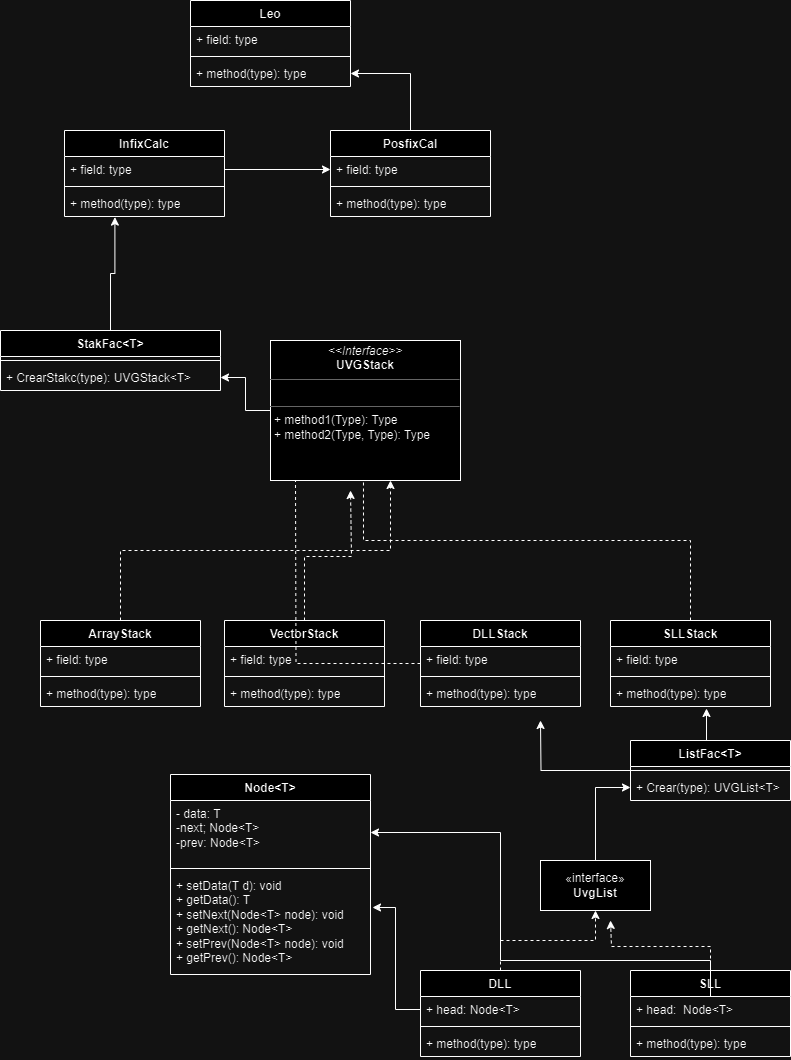

The diagram above was exported from draw.io. Its source (the exported page's mxGraphModel, read from the mxfile embedded in the PNG):
<mxGraphModel dx="1050" dy="653" grid="1" gridSize="10" guides="1" tooltips="1" connect="1" arrows="1" fold="1" page="1" pageScale="1" pageWidth="827" pageHeight="1169" math="0" shadow="0">
  <root>
    <mxCell id="0" />
    <mxCell id="1" parent="0" />
    <mxCell id="OaXms8MLqEji5rj087fe-23" style="edgeStyle=orthogonalEdgeStyle;rounded=0;orthogonalLoop=1;jettySize=auto;html=1;dashed=1;" parent="1" source="OaXms8MLqEji5rj087fe-6" edge="1">
      <mxGeometry relative="1" as="geometry">
        <mxPoint x="420" y="570" as="targetPoint" />
        <Array as="points">
          <mxPoint x="150" y="640" />
          <mxPoint x="420" y="640" />
        </Array>
      </mxGeometry>
    </mxCell>
    <mxCell id="OaXms8MLqEji5rj087fe-6" value="ArrayStack" style="swimlane;fontStyle=1;align=center;verticalAlign=top;childLayout=stackLayout;horizontal=1;startSize=26;horizontalStack=0;resizeParent=1;resizeParentMax=0;resizeLast=0;collapsible=1;marginBottom=0;whiteSpace=wrap;html=1;" parent="1" vertex="1">
      <mxGeometry x="70" y="710" width="160" height="86" as="geometry" />
    </mxCell>
    <mxCell id="OaXms8MLqEji5rj087fe-7" value="+ field: type" style="text;strokeColor=none;fillColor=none;align=left;verticalAlign=top;spacingLeft=4;spacingRight=4;overflow=hidden;rotatable=0;points=[[0,0.5],[1,0.5]];portConstraint=eastwest;whiteSpace=wrap;html=1;" parent="OaXms8MLqEji5rj087fe-6" vertex="1">
      <mxGeometry y="26" width="160" height="26" as="geometry" />
    </mxCell>
    <mxCell id="OaXms8MLqEji5rj087fe-8" value="" style="line;strokeWidth=1;fillColor=none;align=left;verticalAlign=middle;spacingTop=-1;spacingLeft=3;spacingRight=3;rotatable=0;labelPosition=right;points=[];portConstraint=eastwest;strokeColor=inherit;" parent="OaXms8MLqEji5rj087fe-6" vertex="1">
      <mxGeometry y="52" width="160" height="8" as="geometry" />
    </mxCell>
    <mxCell id="OaXms8MLqEji5rj087fe-9" value="+ method(type): type" style="text;strokeColor=none;fillColor=none;align=left;verticalAlign=top;spacingLeft=4;spacingRight=4;overflow=hidden;rotatable=0;points=[[0,0.5],[1,0.5]];portConstraint=eastwest;whiteSpace=wrap;html=1;" parent="OaXms8MLqEji5rj087fe-6" vertex="1">
      <mxGeometry y="60" width="160" height="26" as="geometry" />
    </mxCell>
    <mxCell id="OaXms8MLqEji5rj087fe-22" style="edgeStyle=orthogonalEdgeStyle;rounded=0;orthogonalLoop=1;jettySize=auto;html=1;dashed=1;" parent="1" source="OaXms8MLqEji5rj087fe-10" edge="1">
      <mxGeometry relative="1" as="geometry">
        <mxPoint x="380" y="580" as="targetPoint" />
        <Array as="points">
          <mxPoint x="334" y="646" />
          <mxPoint x="381" y="646" />
        </Array>
      </mxGeometry>
    </mxCell>
    <mxCell id="OaXms8MLqEji5rj087fe-10" value="VectorStack" style="swimlane;fontStyle=1;align=center;verticalAlign=top;childLayout=stackLayout;horizontal=1;startSize=26;horizontalStack=0;resizeParent=1;resizeParentMax=0;resizeLast=0;collapsible=1;marginBottom=0;whiteSpace=wrap;html=1;" parent="1" vertex="1">
      <mxGeometry x="254" y="710" width="160" height="86" as="geometry" />
    </mxCell>
    <mxCell id="OaXms8MLqEji5rj087fe-11" value="+ field: type" style="text;strokeColor=none;fillColor=none;align=left;verticalAlign=top;spacingLeft=4;spacingRight=4;overflow=hidden;rotatable=0;points=[[0,0.5],[1,0.5]];portConstraint=eastwest;whiteSpace=wrap;html=1;" parent="OaXms8MLqEji5rj087fe-10" vertex="1">
      <mxGeometry y="26" width="160" height="26" as="geometry" />
    </mxCell>
    <mxCell id="OaXms8MLqEji5rj087fe-12" value="" style="line;strokeWidth=1;fillColor=none;align=left;verticalAlign=middle;spacingTop=-1;spacingLeft=3;spacingRight=3;rotatable=0;labelPosition=right;points=[];portConstraint=eastwest;strokeColor=inherit;" parent="OaXms8MLqEji5rj087fe-10" vertex="1">
      <mxGeometry y="52" width="160" height="8" as="geometry" />
    </mxCell>
    <mxCell id="OaXms8MLqEji5rj087fe-13" value="+ method(type): type" style="text;strokeColor=none;fillColor=none;align=left;verticalAlign=top;spacingLeft=4;spacingRight=4;overflow=hidden;rotatable=0;points=[[0,0.5],[1,0.5]];portConstraint=eastwest;whiteSpace=wrap;html=1;" parent="OaXms8MLqEji5rj087fe-10" vertex="1">
      <mxGeometry y="60" width="160" height="26" as="geometry" />
    </mxCell>
    <mxCell id="OaXms8MLqEji5rj087fe-14" value="DLLStack" style="swimlane;fontStyle=1;align=center;verticalAlign=top;childLayout=stackLayout;horizontal=1;startSize=26;horizontalStack=0;resizeParent=1;resizeParentMax=0;resizeLast=0;collapsible=1;marginBottom=0;whiteSpace=wrap;html=1;" parent="1" vertex="1">
      <mxGeometry x="450" y="710" width="160" height="86" as="geometry" />
    </mxCell>
    <mxCell id="OaXms8MLqEji5rj087fe-15" value="+ field: type" style="text;strokeColor=none;fillColor=none;align=left;verticalAlign=top;spacingLeft=4;spacingRight=4;overflow=hidden;rotatable=0;points=[[0,0.5],[1,0.5]];portConstraint=eastwest;whiteSpace=wrap;html=1;" parent="OaXms8MLqEji5rj087fe-14" vertex="1">
      <mxGeometry y="26" width="160" height="26" as="geometry" />
    </mxCell>
    <mxCell id="OaXms8MLqEji5rj087fe-16" value="" style="line;strokeWidth=1;fillColor=none;align=left;verticalAlign=middle;spacingTop=-1;spacingLeft=3;spacingRight=3;rotatable=0;labelPosition=right;points=[];portConstraint=eastwest;strokeColor=inherit;" parent="OaXms8MLqEji5rj087fe-14" vertex="1">
      <mxGeometry y="52" width="160" height="8" as="geometry" />
    </mxCell>
    <mxCell id="OaXms8MLqEji5rj087fe-17" value="+ method(type): type" style="text;strokeColor=none;fillColor=none;align=left;verticalAlign=top;spacingLeft=4;spacingRight=4;overflow=hidden;rotatable=0;points=[[0,0.5],[1,0.5]];portConstraint=eastwest;whiteSpace=wrap;html=1;" parent="OaXms8MLqEji5rj087fe-14" vertex="1">
      <mxGeometry y="60" width="160" height="26" as="geometry" />
    </mxCell>
    <mxCell id="OaXms8MLqEji5rj087fe-18" value="SLLStack" style="swimlane;fontStyle=1;align=center;verticalAlign=top;childLayout=stackLayout;horizontal=1;startSize=26;horizontalStack=0;resizeParent=1;resizeParentMax=0;resizeLast=0;collapsible=1;marginBottom=0;whiteSpace=wrap;html=1;" parent="1" vertex="1">
      <mxGeometry x="640" y="710" width="160" height="86" as="geometry" />
    </mxCell>
    <mxCell id="OaXms8MLqEji5rj087fe-19" value="+ field: type" style="text;strokeColor=none;fillColor=none;align=left;verticalAlign=top;spacingLeft=4;spacingRight=4;overflow=hidden;rotatable=0;points=[[0,0.5],[1,0.5]];portConstraint=eastwest;whiteSpace=wrap;html=1;" parent="OaXms8MLqEji5rj087fe-18" vertex="1">
      <mxGeometry y="26" width="160" height="26" as="geometry" />
    </mxCell>
    <mxCell id="OaXms8MLqEji5rj087fe-20" value="" style="line;strokeWidth=1;fillColor=none;align=left;verticalAlign=middle;spacingTop=-1;spacingLeft=3;spacingRight=3;rotatable=0;labelPosition=right;points=[];portConstraint=eastwest;strokeColor=inherit;" parent="OaXms8MLqEji5rj087fe-18" vertex="1">
      <mxGeometry y="52" width="160" height="8" as="geometry" />
    </mxCell>
    <mxCell id="OaXms8MLqEji5rj087fe-21" value="+ method(type): type" style="text;strokeColor=none;fillColor=none;align=left;verticalAlign=top;spacingLeft=4;spacingRight=4;overflow=hidden;rotatable=0;points=[[0,0.5],[1,0.5]];portConstraint=eastwest;whiteSpace=wrap;html=1;" parent="OaXms8MLqEji5rj087fe-18" vertex="1">
      <mxGeometry y="60" width="160" height="26" as="geometry" />
    </mxCell>
    <mxCell id="OaXms8MLqEji5rj087fe-24" style="edgeStyle=orthogonalEdgeStyle;rounded=0;orthogonalLoop=1;jettySize=auto;html=1;entryX=0.156;entryY=1.176;entryDx=0;entryDy=0;entryPerimeter=0;dashed=1;" parent="1" source="OaXms8MLqEji5rj087fe-14" edge="1">
      <mxGeometry relative="1" as="geometry">
        <mxPoint x="324.96000000000004" y="551.4079999999999" as="targetPoint" />
      </mxGeometry>
    </mxCell>
    <mxCell id="OaXms8MLqEji5rj087fe-25" style="edgeStyle=orthogonalEdgeStyle;rounded=0;orthogonalLoop=1;jettySize=auto;html=1;entryX=0.581;entryY=0.941;entryDx=0;entryDy=0;entryPerimeter=0;dashed=1;" parent="1" source="OaXms8MLqEji5rj087fe-18" edge="1">
      <mxGeometry relative="1" as="geometry">
        <mxPoint x="392.96000000000004" y="549.528" as="targetPoint" />
        <Array as="points">
          <mxPoint x="720" y="630" />
          <mxPoint x="393" y="630" />
        </Array>
      </mxGeometry>
    </mxCell>
    <mxCell id="OaXms8MLqEji5rj087fe-26" value="StakFac&amp;lt;T&amp;gt;" style="swimlane;fontStyle=1;align=center;verticalAlign=top;childLayout=stackLayout;horizontal=1;startSize=26;horizontalStack=0;resizeParent=1;resizeParentMax=0;resizeLast=0;collapsible=1;marginBottom=0;whiteSpace=wrap;html=1;" parent="1" vertex="1">
      <mxGeometry x="30" y="420" width="220" height="60" as="geometry" />
    </mxCell>
    <mxCell id="OaXms8MLqEji5rj087fe-28" value="" style="line;strokeWidth=1;fillColor=none;align=left;verticalAlign=middle;spacingTop=-1;spacingLeft=3;spacingRight=3;rotatable=0;labelPosition=right;points=[];portConstraint=eastwest;strokeColor=inherit;" parent="OaXms8MLqEji5rj087fe-26" vertex="1">
      <mxGeometry y="26" width="220" height="8" as="geometry" />
    </mxCell>
    <mxCell id="OaXms8MLqEji5rj087fe-29" value="+ CrearStakc(type): UVGStack&amp;lt;T&amp;gt;" style="text;strokeColor=none;fillColor=none;align=left;verticalAlign=top;spacingLeft=4;spacingRight=4;overflow=hidden;rotatable=0;points=[[0,0.5],[1,0.5]];portConstraint=eastwest;whiteSpace=wrap;html=1;" parent="OaXms8MLqEji5rj087fe-26" vertex="1">
      <mxGeometry y="34" width="220" height="26" as="geometry" />
    </mxCell>
    <mxCell id="OaXms8MLqEji5rj087fe-30" value="InfixCalc" style="swimlane;fontStyle=1;align=center;verticalAlign=top;childLayout=stackLayout;horizontal=1;startSize=26;horizontalStack=0;resizeParent=1;resizeParentMax=0;resizeLast=0;collapsible=1;marginBottom=0;whiteSpace=wrap;html=1;" parent="1" vertex="1">
      <mxGeometry x="94" y="220" width="160" height="86" as="geometry" />
    </mxCell>
    <mxCell id="OaXms8MLqEji5rj087fe-31" value="+ field: type" style="text;strokeColor=none;fillColor=none;align=left;verticalAlign=top;spacingLeft=4;spacingRight=4;overflow=hidden;rotatable=0;points=[[0,0.5],[1,0.5]];portConstraint=eastwest;whiteSpace=wrap;html=1;" parent="OaXms8MLqEji5rj087fe-30" vertex="1">
      <mxGeometry y="26" width="160" height="26" as="geometry" />
    </mxCell>
    <mxCell id="OaXms8MLqEji5rj087fe-32" value="" style="line;strokeWidth=1;fillColor=none;align=left;verticalAlign=middle;spacingTop=-1;spacingLeft=3;spacingRight=3;rotatable=0;labelPosition=right;points=[];portConstraint=eastwest;strokeColor=inherit;" parent="OaXms8MLqEji5rj087fe-30" vertex="1">
      <mxGeometry y="52" width="160" height="8" as="geometry" />
    </mxCell>
    <mxCell id="OaXms8MLqEji5rj087fe-33" value="+ method(type): type" style="text;strokeColor=none;fillColor=none;align=left;verticalAlign=top;spacingLeft=4;spacingRight=4;overflow=hidden;rotatable=0;points=[[0,0.5],[1,0.5]];portConstraint=eastwest;whiteSpace=wrap;html=1;" parent="OaXms8MLqEji5rj087fe-30" vertex="1">
      <mxGeometry y="60" width="160" height="26" as="geometry" />
    </mxCell>
    <mxCell id="cwqL7HaqL7kgN09AELeZ-7" style="edgeStyle=orthogonalEdgeStyle;rounded=0;orthogonalLoop=1;jettySize=auto;html=1;" edge="1" parent="1" source="OaXms8MLqEji5rj087fe-34" target="OaXms8MLqEji5rj087fe-41">
      <mxGeometry relative="1" as="geometry" />
    </mxCell>
    <mxCell id="OaXms8MLqEji5rj087fe-34" value="PosfixCal" style="swimlane;fontStyle=1;align=center;verticalAlign=top;childLayout=stackLayout;horizontal=1;startSize=26;horizontalStack=0;resizeParent=1;resizeParentMax=0;resizeLast=0;collapsible=1;marginBottom=0;whiteSpace=wrap;html=1;" parent="1" vertex="1">
      <mxGeometry x="360" y="220" width="160" height="86" as="geometry" />
    </mxCell>
    <mxCell id="OaXms8MLqEji5rj087fe-35" value="+ field: type" style="text;strokeColor=none;fillColor=none;align=left;verticalAlign=top;spacingLeft=4;spacingRight=4;overflow=hidden;rotatable=0;points=[[0,0.5],[1,0.5]];portConstraint=eastwest;whiteSpace=wrap;html=1;" parent="OaXms8MLqEji5rj087fe-34" vertex="1">
      <mxGeometry y="26" width="160" height="26" as="geometry" />
    </mxCell>
    <mxCell id="OaXms8MLqEji5rj087fe-36" value="" style="line;strokeWidth=1;fillColor=none;align=left;verticalAlign=middle;spacingTop=-1;spacingLeft=3;spacingRight=3;rotatable=0;labelPosition=right;points=[];portConstraint=eastwest;strokeColor=inherit;" parent="OaXms8MLqEji5rj087fe-34" vertex="1">
      <mxGeometry y="52" width="160" height="8" as="geometry" />
    </mxCell>
    <mxCell id="OaXms8MLqEji5rj087fe-37" value="+ method(type): type" style="text;strokeColor=none;fillColor=none;align=left;verticalAlign=top;spacingLeft=4;spacingRight=4;overflow=hidden;rotatable=0;points=[[0,0.5],[1,0.5]];portConstraint=eastwest;whiteSpace=wrap;html=1;" parent="OaXms8MLqEji5rj087fe-34" vertex="1">
      <mxGeometry y="60" width="160" height="26" as="geometry" />
    </mxCell>
    <mxCell id="OaXms8MLqEji5rj087fe-38" value="Leo" style="swimlane;fontStyle=1;align=center;verticalAlign=top;childLayout=stackLayout;horizontal=1;startSize=26;horizontalStack=0;resizeParent=1;resizeParentMax=0;resizeLast=0;collapsible=1;marginBottom=0;whiteSpace=wrap;html=1;" parent="1" vertex="1">
      <mxGeometry x="220" y="90" width="160" height="86" as="geometry" />
    </mxCell>
    <mxCell id="OaXms8MLqEji5rj087fe-39" value="+ field: type" style="text;strokeColor=none;fillColor=none;align=left;verticalAlign=top;spacingLeft=4;spacingRight=4;overflow=hidden;rotatable=0;points=[[0,0.5],[1,0.5]];portConstraint=eastwest;whiteSpace=wrap;html=1;" parent="OaXms8MLqEji5rj087fe-38" vertex="1">
      <mxGeometry y="26" width="160" height="26" as="geometry" />
    </mxCell>
    <mxCell id="OaXms8MLqEji5rj087fe-40" value="" style="line;strokeWidth=1;fillColor=none;align=left;verticalAlign=middle;spacingTop=-1;spacingLeft=3;spacingRight=3;rotatable=0;labelPosition=right;points=[];portConstraint=eastwest;strokeColor=inherit;" parent="OaXms8MLqEji5rj087fe-38" vertex="1">
      <mxGeometry y="52" width="160" height="8" as="geometry" />
    </mxCell>
    <mxCell id="OaXms8MLqEji5rj087fe-41" value="+ method(type): type" style="text;strokeColor=none;fillColor=none;align=left;verticalAlign=top;spacingLeft=4;spacingRight=4;overflow=hidden;rotatable=0;points=[[0,0.5],[1,0.5]];portConstraint=eastwest;whiteSpace=wrap;html=1;" parent="OaXms8MLqEji5rj087fe-38" vertex="1">
      <mxGeometry y="60" width="160" height="26" as="geometry" />
    </mxCell>
    <mxCell id="OaXms8MLqEji5rj087fe-77" style="edgeStyle=orthogonalEdgeStyle;rounded=0;orthogonalLoop=1;jettySize=auto;html=1;" parent="1" source="OaXms8MLqEji5rj087fe-42" target="OaXms8MLqEji5rj087fe-66" edge="1">
      <mxGeometry relative="1" as="geometry" />
    </mxCell>
    <mxCell id="OaXms8MLqEji5rj087fe-42" value="«interface»&lt;br&gt;&lt;b&gt;UvgList&lt;/b&gt;" style="html=1;whiteSpace=wrap;" parent="1" vertex="1">
      <mxGeometry x="570" y="950" width="110" height="50" as="geometry" />
    </mxCell>
    <mxCell id="OaXms8MLqEji5rj087fe-55" style="edgeStyle=orthogonalEdgeStyle;rounded=0;orthogonalLoop=1;jettySize=auto;html=1;dashed=1;" parent="1" source="OaXms8MLqEji5rj087fe-47" target="OaXms8MLqEji5rj087fe-42" edge="1">
      <mxGeometry relative="1" as="geometry" />
    </mxCell>
    <mxCell id="OaXms8MLqEji5rj087fe-47" value="DLL" style="swimlane;fontStyle=1;align=center;verticalAlign=top;childLayout=stackLayout;horizontal=1;startSize=26;horizontalStack=0;resizeParent=1;resizeParentMax=0;resizeLast=0;collapsible=1;marginBottom=0;whiteSpace=wrap;html=1;" parent="1" vertex="1">
      <mxGeometry x="450" y="1060" width="160" height="86" as="geometry" />
    </mxCell>
    <mxCell id="OaXms8MLqEji5rj087fe-48" value="+ head: Node&amp;lt;T&amp;gt;" style="text;strokeColor=none;fillColor=none;align=left;verticalAlign=top;spacingLeft=4;spacingRight=4;overflow=hidden;rotatable=0;points=[[0,0.5],[1,0.5]];portConstraint=eastwest;whiteSpace=wrap;html=1;" parent="OaXms8MLqEji5rj087fe-47" vertex="1">
      <mxGeometry y="26" width="160" height="26" as="geometry" />
    </mxCell>
    <mxCell id="OaXms8MLqEji5rj087fe-49" value="" style="line;strokeWidth=1;fillColor=none;align=left;verticalAlign=middle;spacingTop=-1;spacingLeft=3;spacingRight=3;rotatable=0;labelPosition=right;points=[];portConstraint=eastwest;strokeColor=inherit;" parent="OaXms8MLqEji5rj087fe-47" vertex="1">
      <mxGeometry y="52" width="160" height="8" as="geometry" />
    </mxCell>
    <mxCell id="OaXms8MLqEji5rj087fe-50" value="+ method(type): type" style="text;strokeColor=none;fillColor=none;align=left;verticalAlign=top;spacingLeft=4;spacingRight=4;overflow=hidden;rotatable=0;points=[[0,0.5],[1,0.5]];portConstraint=eastwest;whiteSpace=wrap;html=1;" parent="OaXms8MLqEji5rj087fe-47" vertex="1">
      <mxGeometry y="60" width="160" height="26" as="geometry" />
    </mxCell>
    <mxCell id="OaXms8MLqEji5rj087fe-56" style="edgeStyle=orthogonalEdgeStyle;rounded=0;orthogonalLoop=1;jettySize=auto;html=1;dashed=1;" parent="1" source="OaXms8MLqEji5rj087fe-51" edge="1">
      <mxGeometry relative="1" as="geometry">
        <mxPoint x="640" y="1010" as="targetPoint" />
        <Array as="points">
          <mxPoint x="740" y="1036" />
          <mxPoint x="641" y="1036" />
        </Array>
      </mxGeometry>
    </mxCell>
    <mxCell id="OaXms8MLqEji5rj087fe-51" value="SLL" style="swimlane;fontStyle=1;align=center;verticalAlign=top;childLayout=stackLayout;horizontal=1;startSize=26;horizontalStack=0;resizeParent=1;resizeParentMax=0;resizeLast=0;collapsible=1;marginBottom=0;whiteSpace=wrap;html=1;" parent="1" vertex="1">
      <mxGeometry x="660" y="1060" width="160" height="86" as="geometry" />
    </mxCell>
    <mxCell id="OaXms8MLqEji5rj087fe-52" value="+ head:&amp;nbsp; Node&amp;lt;T&amp;gt;" style="text;strokeColor=none;fillColor=none;align=left;verticalAlign=top;spacingLeft=4;spacingRight=4;overflow=hidden;rotatable=0;points=[[0,0.5],[1,0.5]];portConstraint=eastwest;whiteSpace=wrap;html=1;" parent="OaXms8MLqEji5rj087fe-51" vertex="1">
      <mxGeometry y="26" width="160" height="26" as="geometry" />
    </mxCell>
    <mxCell id="OaXms8MLqEji5rj087fe-53" value="" style="line;strokeWidth=1;fillColor=none;align=left;verticalAlign=middle;spacingTop=-1;spacingLeft=3;spacingRight=3;rotatable=0;labelPosition=right;points=[];portConstraint=eastwest;strokeColor=inherit;" parent="OaXms8MLqEji5rj087fe-51" vertex="1">
      <mxGeometry y="52" width="160" height="8" as="geometry" />
    </mxCell>
    <mxCell id="OaXms8MLqEji5rj087fe-54" value="+ method(type): type" style="text;strokeColor=none;fillColor=none;align=left;verticalAlign=top;spacingLeft=4;spacingRight=4;overflow=hidden;rotatable=0;points=[[0,0.5],[1,0.5]];portConstraint=eastwest;whiteSpace=wrap;html=1;" parent="OaXms8MLqEji5rj087fe-51" vertex="1">
      <mxGeometry y="60" width="160" height="26" as="geometry" />
    </mxCell>
    <mxCell id="OaXms8MLqEji5rj087fe-80" style="edgeStyle=orthogonalEdgeStyle;rounded=0;orthogonalLoop=1;jettySize=auto;html=1;" parent="1" source="OaXms8MLqEji5rj087fe-63" edge="1">
      <mxGeometry relative="1" as="geometry">
        <mxPoint x="570" y="810" as="targetPoint" />
      </mxGeometry>
    </mxCell>
    <mxCell id="OaXms8MLqEji5rj087fe-63" value="ListFac&amp;lt;T&amp;gt;" style="swimlane;fontStyle=1;align=center;verticalAlign=top;childLayout=stackLayout;horizontal=1;startSize=26;horizontalStack=0;resizeParent=1;resizeParentMax=0;resizeLast=0;collapsible=1;marginBottom=0;whiteSpace=wrap;html=1;" parent="1" vertex="1">
      <mxGeometry x="660" y="830" width="160" height="60" as="geometry" />
    </mxCell>
    <mxCell id="OaXms8MLqEji5rj087fe-65" value="" style="line;strokeWidth=1;fillColor=none;align=left;verticalAlign=middle;spacingTop=-1;spacingLeft=3;spacingRight=3;rotatable=0;labelPosition=right;points=[];portConstraint=eastwest;strokeColor=inherit;" parent="OaXms8MLqEji5rj087fe-63" vertex="1">
      <mxGeometry y="26" width="160" height="8" as="geometry" />
    </mxCell>
    <mxCell id="OaXms8MLqEji5rj087fe-66" value="+ Crear(type): UVGList&amp;lt;T&amp;gt;" style="text;strokeColor=none;fillColor=none;align=left;verticalAlign=top;spacingLeft=4;spacingRight=4;overflow=hidden;rotatable=0;points=[[0,0.5],[1,0.5]];portConstraint=eastwest;whiteSpace=wrap;html=1;" parent="OaXms8MLqEji5rj087fe-63" vertex="1">
      <mxGeometry y="34" width="160" height="26" as="geometry" />
    </mxCell>
    <mxCell id="OaXms8MLqEji5rj087fe-78" style="edgeStyle=orthogonalEdgeStyle;rounded=0;orthogonalLoop=1;jettySize=auto;html=1;entryX=1;entryY=0.5;entryDx=0;entryDy=0;" parent="1" source="OaXms8MLqEji5rj087fe-75" target="OaXms8MLqEji5rj087fe-29" edge="1">
      <mxGeometry relative="1" as="geometry" />
    </mxCell>
    <mxCell id="OaXms8MLqEji5rj087fe-75" value="&lt;p style=&quot;margin:0px;margin-top:4px;text-align:center;&quot;&gt;&lt;i&gt;&amp;lt;&amp;lt;Interface&amp;gt;&amp;gt;&lt;/i&gt;&lt;br&gt;&lt;b&gt;UVGStack&lt;/b&gt;&lt;/p&gt;&lt;hr size=&quot;1&quot;&gt;&lt;p style=&quot;margin:0px;margin-left:4px;&quot;&gt;&lt;br&gt;&lt;/p&gt;&lt;hr size=&quot;1&quot;&gt;&lt;p style=&quot;margin:0px;margin-left:4px;&quot;&gt;+ method1(Type): Type&lt;br&gt;+ method2(Type, Type): Type&lt;/p&gt;" style="verticalAlign=top;align=left;overflow=fill;fontSize=12;fontFamily=Helvetica;html=1;whiteSpace=wrap;" parent="1" vertex="1">
      <mxGeometry x="300" y="430" width="190" height="140" as="geometry" />
    </mxCell>
    <mxCell id="OaXms8MLqEji5rj087fe-79" style="edgeStyle=orthogonalEdgeStyle;rounded=0;orthogonalLoop=1;jettySize=auto;html=1;exitX=0.5;exitY=0;exitDx=0;exitDy=0;entryX=0.6;entryY=1.077;entryDx=0;entryDy=0;entryPerimeter=0;" parent="1" source="OaXms8MLqEji5rj087fe-63" target="OaXms8MLqEji5rj087fe-21" edge="1">
      <mxGeometry relative="1" as="geometry" />
    </mxCell>
    <mxCell id="cwqL7HaqL7kgN09AELeZ-1" value="Node&amp;lt;T&amp;gt;" style="swimlane;fontStyle=1;align=center;verticalAlign=top;childLayout=stackLayout;horizontal=1;startSize=26;horizontalStack=0;resizeParent=1;resizeParentMax=0;resizeLast=0;collapsible=1;marginBottom=0;whiteSpace=wrap;html=1;" vertex="1" parent="1">
      <mxGeometry x="200" y="864" width="200" height="200" as="geometry" />
    </mxCell>
    <mxCell id="cwqL7HaqL7kgN09AELeZ-2" value="- data: T&lt;br&gt;-next; Node&amp;lt;T&amp;gt;&lt;br&gt;-prev: Node&amp;lt;T&amp;gt;" style="text;strokeColor=none;fillColor=none;align=left;verticalAlign=top;spacingLeft=4;spacingRight=4;overflow=hidden;rotatable=0;points=[[0,0.5],[1,0.5]];portConstraint=eastwest;whiteSpace=wrap;html=1;" vertex="1" parent="cwqL7HaqL7kgN09AELeZ-1">
      <mxGeometry y="26" width="200" height="64" as="geometry" />
    </mxCell>
    <mxCell id="cwqL7HaqL7kgN09AELeZ-3" value="" style="line;strokeWidth=1;fillColor=none;align=left;verticalAlign=middle;spacingTop=-1;spacingLeft=3;spacingRight=3;rotatable=0;labelPosition=right;points=[];portConstraint=eastwest;strokeColor=inherit;" vertex="1" parent="cwqL7HaqL7kgN09AELeZ-1">
      <mxGeometry y="90" width="200" height="8" as="geometry" />
    </mxCell>
    <mxCell id="cwqL7HaqL7kgN09AELeZ-4" value="+ setData(T d): void&lt;br&gt;+ getData(): T&lt;br&gt;+ setNext(Node&amp;lt;T&amp;gt; node): void&lt;br&gt;+ getNext(): Node&amp;lt;T&amp;gt;&lt;br&gt;+ setPrev(Node&amp;lt;T&amp;gt; node): void&lt;br style=&quot;border-color: var(--border-color);&quot;&gt;+ getPrev(): Node&amp;lt;T&amp;gt;&lt;div&gt;&lt;br&gt;&lt;/div&gt;" style="text;strokeColor=none;fillColor=none;align=left;verticalAlign=top;spacingLeft=4;spacingRight=4;overflow=hidden;rotatable=0;points=[[0,0.5],[1,0.5]];portConstraint=eastwest;whiteSpace=wrap;html=1;" vertex="1" parent="cwqL7HaqL7kgN09AELeZ-1">
      <mxGeometry y="98" width="200" height="102" as="geometry" />
    </mxCell>
    <mxCell id="cwqL7HaqL7kgN09AELeZ-5" style="edgeStyle=orthogonalEdgeStyle;rounded=0;orthogonalLoop=1;jettySize=auto;html=1;entryX=0.315;entryY=1.023;entryDx=0;entryDy=0;entryPerimeter=0;" edge="1" parent="1" source="OaXms8MLqEji5rj087fe-26" target="OaXms8MLqEji5rj087fe-33">
      <mxGeometry relative="1" as="geometry" />
    </mxCell>
    <mxCell id="cwqL7HaqL7kgN09AELeZ-6" style="edgeStyle=orthogonalEdgeStyle;rounded=0;orthogonalLoop=1;jettySize=auto;html=1;entryX=0;entryY=0.5;entryDx=0;entryDy=0;" edge="1" parent="1" source="OaXms8MLqEji5rj087fe-31" target="OaXms8MLqEji5rj087fe-35">
      <mxGeometry relative="1" as="geometry" />
    </mxCell>
    <mxCell id="cwqL7HaqL7kgN09AELeZ-8" style="edgeStyle=orthogonalEdgeStyle;rounded=0;orthogonalLoop=1;jettySize=auto;html=1;entryX=1.01;entryY=0.343;entryDx=0;entryDy=0;entryPerimeter=0;" edge="1" parent="1" source="OaXms8MLqEji5rj087fe-48" target="cwqL7HaqL7kgN09AELeZ-4">
      <mxGeometry relative="1" as="geometry" />
    </mxCell>
    <mxCell id="cwqL7HaqL7kgN09AELeZ-9" style="edgeStyle=orthogonalEdgeStyle;rounded=0;orthogonalLoop=1;jettySize=auto;html=1;entryX=1;entryY=0.5;entryDx=0;entryDy=0;" edge="1" parent="1" source="OaXms8MLqEji5rj087fe-52" target="cwqL7HaqL7kgN09AELeZ-2">
      <mxGeometry relative="1" as="geometry">
        <Array as="points">
          <mxPoint x="740" y="1050" />
          <mxPoint x="530" y="1050" />
          <mxPoint x="530" y="922" />
        </Array>
      </mxGeometry>
    </mxCell>
  </root>
</mxGraphModel>